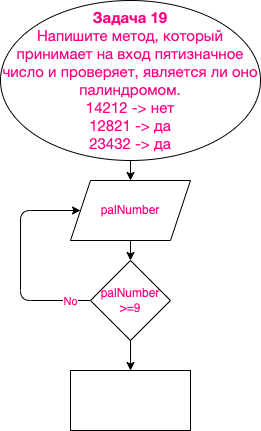

The diagram above was exported from draw.io. Its source (the exported page's mxGraphModel, read from the mxfile embedded in the PNG):
<mxGraphModel dx="700" dy="368" grid="1" gridSize="10" guides="1" tooltips="1" connect="1" arrows="1" fold="1" page="1" pageScale="1" pageWidth="827" pageHeight="1169" math="0" shadow="0">
  <root>
    <mxCell id="0" />
    <mxCell id="1" parent="0" />
    <mxCell id="4" value="" style="edgeStyle=none;html=1;fontColor=#FF0080;" parent="1" source="2" target="3" edge="1">
      <mxGeometry relative="1" as="geometry" />
    </mxCell>
    <mxCell id="2" value="&lt;p style=&quot;box-sizing: border-box ; margin: 0px ; font-family: &amp;#34;roboto&amp;#34; , &amp;#34;san francisco&amp;#34; , &amp;#34;helvetica neue&amp;#34; , &amp;#34;helvetica&amp;#34; , &amp;#34;arial&amp;#34; ; font-size: 15px&quot;&gt;&lt;span style=&quot;box-sizing: border-box ; font-weight: 700&quot;&gt;&lt;font color=&quot;#ff0080&quot;&gt;Задача 19&lt;/font&gt;&lt;/span&gt;&lt;/p&gt;&lt;p style=&quot;box-sizing: border-box ; margin: 0px ; font-family: &amp;#34;roboto&amp;#34; , &amp;#34;san francisco&amp;#34; , &amp;#34;helvetica neue&amp;#34; , &amp;#34;helvetica&amp;#34; , &amp;#34;arial&amp;#34; ; font-size: 15px&quot;&gt;&lt;font color=&quot;#ff0080&quot;&gt;Напишите метод, который принимает на вход пятизначное число и проверяет, является ли оно палиндромом.&lt;/font&gt;&lt;/p&gt;&lt;p style=&quot;box-sizing: border-box ; margin: 0px ; font-family: &amp;#34;roboto&amp;#34; , &amp;#34;san francisco&amp;#34; , &amp;#34;helvetica neue&amp;#34; , &amp;#34;helvetica&amp;#34; , &amp;#34;arial&amp;#34; ; font-size: 15px&quot;&gt;&lt;font color=&quot;#ff0080&quot;&gt;14212 -&amp;gt; нет&lt;/font&gt;&lt;/p&gt;&lt;p style=&quot;box-sizing: border-box ; margin: 0px ; font-family: &amp;#34;roboto&amp;#34; , &amp;#34;san francisco&amp;#34; , &amp;#34;helvetica neue&amp;#34; , &amp;#34;helvetica&amp;#34; , &amp;#34;arial&amp;#34; ; font-size: 15px&quot;&gt;&lt;font color=&quot;#ff0080&quot;&gt;12821 -&amp;gt; да&lt;/font&gt;&lt;/p&gt;&lt;p style=&quot;box-sizing: border-box ; margin: 0px ; font-family: &amp;#34;roboto&amp;#34; , &amp;#34;san francisco&amp;#34; , &amp;#34;helvetica neue&amp;#34; , &amp;#34;helvetica&amp;#34; , &amp;#34;arial&amp;#34; ; font-size: 15px&quot;&gt;&lt;font color=&quot;#ff0080&quot;&gt;23432 -&amp;gt; да&lt;/font&gt;&lt;/p&gt;" style="ellipse;whiteSpace=wrap;html=1;" parent="1" vertex="1">
      <mxGeometry x="140" width="260" height="160" as="geometry" />
    </mxCell>
    <mxCell id="8" style="edgeStyle=none;html=1;exitX=0.5;exitY=1;exitDx=0;exitDy=0;entryX=0.5;entryY=0;entryDx=0;entryDy=0;fontColor=#FF0080;" parent="1" source="3" target="5" edge="1">
      <mxGeometry relative="1" as="geometry" />
    </mxCell>
    <mxCell id="3" value="palNumber" style="shape=parallelogram;perimeter=parallelogramPerimeter;whiteSpace=wrap;html=1;fixedSize=1;fontColor=#FF0080;" parent="1" vertex="1">
      <mxGeometry x="210" y="180" width="120" height="60" as="geometry" />
    </mxCell>
    <mxCell id="6" style="edgeStyle=none;html=1;exitX=0;exitY=0.5;exitDx=0;exitDy=0;entryX=0;entryY=0.5;entryDx=0;entryDy=0;fontColor=#FF0080;" parent="1" source="5" target="3" edge="1">
      <mxGeometry relative="1" as="geometry">
        <Array as="points">
          <mxPoint x="160" y="300" />
          <mxPoint x="160" y="210" />
        </Array>
      </mxGeometry>
    </mxCell>
    <mxCell id="7" value="No" style="edgeLabel;html=1;align=center;verticalAlign=middle;resizable=0;points=[];fontColor=#FF0080;" parent="6" vertex="1" connectable="0">
      <mxGeometry x="-0.8045" y="2" relative="1" as="geometry">
        <mxPoint x="1" y="-2" as="offset" />
      </mxGeometry>
    </mxCell>
    <mxCell id="10" style="edgeStyle=none;html=1;exitX=0.5;exitY=1;exitDx=0;exitDy=0;entryX=0.5;entryY=0;entryDx=0;entryDy=0;fontColor=#FF0080;" parent="1" source="5" target="9" edge="1">
      <mxGeometry relative="1" as="geometry" />
    </mxCell>
    <mxCell id="5" value="&lt;span&gt;palNumber &amp;gt;=9&lt;/span&gt;" style="rhombus;whiteSpace=wrap;html=1;fontColor=#FF0080;" parent="1" vertex="1">
      <mxGeometry x="230" y="260" width="80" height="80" as="geometry" />
    </mxCell>
    <mxCell id="9" value="" style="rounded=0;whiteSpace=wrap;html=1;fontColor=#FF0080;" parent="1" vertex="1">
      <mxGeometry x="210" y="370" width="120" height="60" as="geometry" />
    </mxCell>
  </root>
</mxGraphModel>